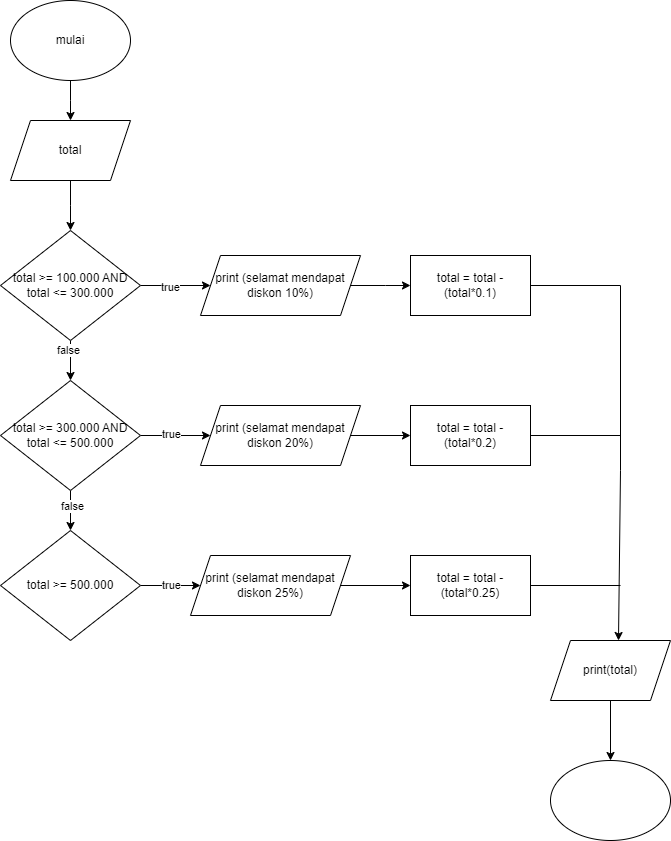

The diagram above was exported from draw.io. Its source (the exported page's mxGraphModel, read from the mxfile embedded in the PNG):
<mxGraphModel dx="880" dy="434" grid="1" gridSize="10" guides="1" tooltips="1" connect="1" arrows="1" fold="1" page="1" pageScale="1" pageWidth="827" pageHeight="1169" math="0" shadow="0">
  <root>
    <mxCell id="0" />
    <mxCell id="1" parent="0" />
    <mxCell id="Kyy6WbMCNsaF55_VDiVU-3" style="edgeStyle=orthogonalEdgeStyle;rounded=0;orthogonalLoop=1;jettySize=auto;html=1;exitX=0.5;exitY=1;exitDx=0;exitDy=0;" edge="1" parent="1" source="Kyy6WbMCNsaF55_VDiVU-2">
      <mxGeometry relative="1" as="geometry">
        <mxPoint x="240" y="160" as="targetPoint" />
      </mxGeometry>
    </mxCell>
    <mxCell id="Kyy6WbMCNsaF55_VDiVU-2" value="mulai" style="ellipse;whiteSpace=wrap;html=1;" vertex="1" parent="1">
      <mxGeometry x="180" y="40" width="120" height="80" as="geometry" />
    </mxCell>
    <mxCell id="Kyy6WbMCNsaF55_VDiVU-6" style="edgeStyle=orthogonalEdgeStyle;rounded=0;orthogonalLoop=1;jettySize=auto;html=1;exitX=0.5;exitY=1;exitDx=0;exitDy=0;" edge="1" parent="1" source="Kyy6WbMCNsaF55_VDiVU-4">
      <mxGeometry relative="1" as="geometry">
        <mxPoint x="240" y="270" as="targetPoint" />
      </mxGeometry>
    </mxCell>
    <mxCell id="Kyy6WbMCNsaF55_VDiVU-4" value="total" style="shape=parallelogram;perimeter=parallelogramPerimeter;whiteSpace=wrap;html=1;fixedSize=1;" vertex="1" parent="1">
      <mxGeometry x="180" y="160" width="120" height="60" as="geometry" />
    </mxCell>
    <mxCell id="Kyy6WbMCNsaF55_VDiVU-9" style="edgeStyle=orthogonalEdgeStyle;rounded=0;orthogonalLoop=1;jettySize=auto;html=1;exitX=1;exitY=0.5;exitDx=0;exitDy=0;" edge="1" parent="1" source="Kyy6WbMCNsaF55_VDiVU-7">
      <mxGeometry relative="1" as="geometry">
        <mxPoint x="380" y="325" as="targetPoint" />
      </mxGeometry>
    </mxCell>
    <mxCell id="Kyy6WbMCNsaF55_VDiVU-26" value="true" style="edgeLabel;html=1;align=center;verticalAlign=middle;resizable=0;points=[];" vertex="1" connectable="0" parent="Kyy6WbMCNsaF55_VDiVU-9">
      <mxGeometry x="-0.1773" y="-1" relative="1" as="geometry">
        <mxPoint as="offset" />
      </mxGeometry>
    </mxCell>
    <mxCell id="Kyy6WbMCNsaF55_VDiVU-21" style="edgeStyle=orthogonalEdgeStyle;rounded=0;orthogonalLoop=1;jettySize=auto;html=1;exitX=0.5;exitY=1;exitDx=0;exitDy=0;entryX=0.5;entryY=0;entryDx=0;entryDy=0;" edge="1" parent="1" source="Kyy6WbMCNsaF55_VDiVU-7" target="Kyy6WbMCNsaF55_VDiVU-13">
      <mxGeometry relative="1" as="geometry" />
    </mxCell>
    <mxCell id="Kyy6WbMCNsaF55_VDiVU-29" value="false" style="edgeLabel;html=1;align=center;verticalAlign=middle;resizable=0;points=[];" vertex="1" connectable="0" parent="Kyy6WbMCNsaF55_VDiVU-21">
      <mxGeometry x="-0.55" y="-3" relative="1" as="geometry">
        <mxPoint as="offset" />
      </mxGeometry>
    </mxCell>
    <mxCell id="Kyy6WbMCNsaF55_VDiVU-7" value="total &amp;gt;= 100.000 AND total &amp;lt;= 300.000" style="rhombus;whiteSpace=wrap;html=1;" vertex="1" parent="1">
      <mxGeometry x="170" y="270" width="140" height="110" as="geometry" />
    </mxCell>
    <mxCell id="Kyy6WbMCNsaF55_VDiVU-30" style="edgeStyle=orthogonalEdgeStyle;rounded=0;orthogonalLoop=1;jettySize=auto;html=1;exitX=1;exitY=0.5;exitDx=0;exitDy=0;" edge="1" parent="1" source="Kyy6WbMCNsaF55_VDiVU-10">
      <mxGeometry relative="1" as="geometry">
        <mxPoint x="580" y="325" as="targetPoint" />
      </mxGeometry>
    </mxCell>
    <mxCell id="Kyy6WbMCNsaF55_VDiVU-10" value="print (selamat mendapat diskon 10%)" style="shape=parallelogram;perimeter=parallelogramPerimeter;whiteSpace=wrap;html=1;fixedSize=1;" vertex="1" parent="1">
      <mxGeometry x="370" y="295" width="160" height="60" as="geometry" />
    </mxCell>
    <mxCell id="Kyy6WbMCNsaF55_VDiVU-36" value="" style="edgeStyle=orthogonalEdgeStyle;rounded=0;orthogonalLoop=1;jettySize=auto;html=1;" edge="1" parent="1" source="Kyy6WbMCNsaF55_VDiVU-11" target="Kyy6WbMCNsaF55_VDiVU-33">
      <mxGeometry relative="1" as="geometry" />
    </mxCell>
    <mxCell id="Kyy6WbMCNsaF55_VDiVU-11" value="print (selamat mendapat diskon 20%)" style="shape=parallelogram;perimeter=parallelogramPerimeter;whiteSpace=wrap;html=1;fixedSize=1;" vertex="1" parent="1">
      <mxGeometry x="370" y="445" width="160" height="60" as="geometry" />
    </mxCell>
    <mxCell id="Kyy6WbMCNsaF55_VDiVU-37" style="edgeStyle=orthogonalEdgeStyle;rounded=0;orthogonalLoop=1;jettySize=auto;html=1;exitX=1;exitY=0.5;exitDx=0;exitDy=0;entryX=0;entryY=0.5;entryDx=0;entryDy=0;" edge="1" parent="1" source="Kyy6WbMCNsaF55_VDiVU-12" target="Kyy6WbMCNsaF55_VDiVU-34">
      <mxGeometry relative="1" as="geometry" />
    </mxCell>
    <mxCell id="Kyy6WbMCNsaF55_VDiVU-12" value="print (selamat mendapat diskon 25%)" style="shape=parallelogram;perimeter=parallelogramPerimeter;whiteSpace=wrap;html=1;fixedSize=1;" vertex="1" parent="1">
      <mxGeometry x="360" y="595" width="160" height="60" as="geometry" />
    </mxCell>
    <mxCell id="Kyy6WbMCNsaF55_VDiVU-20" style="edgeStyle=orthogonalEdgeStyle;rounded=0;orthogonalLoop=1;jettySize=auto;html=1;exitX=1;exitY=0.5;exitDx=0;exitDy=0;" edge="1" parent="1" source="Kyy6WbMCNsaF55_VDiVU-13" target="Kyy6WbMCNsaF55_VDiVU-11">
      <mxGeometry relative="1" as="geometry" />
    </mxCell>
    <mxCell id="Kyy6WbMCNsaF55_VDiVU-39" value="true" style="edgeLabel;html=1;align=center;verticalAlign=middle;resizable=0;points=[];" vertex="1" connectable="0" parent="Kyy6WbMCNsaF55_VDiVU-20">
      <mxGeometry x="-0.1429" y="2" relative="1" as="geometry">
        <mxPoint as="offset" />
      </mxGeometry>
    </mxCell>
    <mxCell id="Kyy6WbMCNsaF55_VDiVU-23" style="edgeStyle=orthogonalEdgeStyle;rounded=0;orthogonalLoop=1;jettySize=auto;html=1;exitX=0.5;exitY=1;exitDx=0;exitDy=0;entryX=0.5;entryY=0;entryDx=0;entryDy=0;" edge="1" parent="1" source="Kyy6WbMCNsaF55_VDiVU-13" target="Kyy6WbMCNsaF55_VDiVU-14">
      <mxGeometry relative="1" as="geometry" />
    </mxCell>
    <mxCell id="Kyy6WbMCNsaF55_VDiVU-38" value="false" style="edgeLabel;html=1;align=center;verticalAlign=middle;resizable=0;points=[];" vertex="1" connectable="0" parent="Kyy6WbMCNsaF55_VDiVU-23">
      <mxGeometry x="-0.25" y="1" relative="1" as="geometry">
        <mxPoint as="offset" />
      </mxGeometry>
    </mxCell>
    <mxCell id="Kyy6WbMCNsaF55_VDiVU-13" value="total &amp;gt;= 300.000 AND total &amp;lt;= 500.000" style="rhombus;whiteSpace=wrap;html=1;" vertex="1" parent="1">
      <mxGeometry x="170" y="420" width="140" height="110" as="geometry" />
    </mxCell>
    <mxCell id="Kyy6WbMCNsaF55_VDiVU-22" style="edgeStyle=orthogonalEdgeStyle;rounded=0;orthogonalLoop=1;jettySize=auto;html=1;exitX=1;exitY=0.5;exitDx=0;exitDy=0;" edge="1" parent="1" source="Kyy6WbMCNsaF55_VDiVU-14" target="Kyy6WbMCNsaF55_VDiVU-12">
      <mxGeometry relative="1" as="geometry" />
    </mxCell>
    <mxCell id="Kyy6WbMCNsaF55_VDiVU-40" value="true" style="edgeLabel;html=1;align=center;verticalAlign=middle;resizable=0;points=[];" vertex="1" connectable="0" parent="Kyy6WbMCNsaF55_VDiVU-22">
      <mxGeometry y="1" relative="1" as="geometry">
        <mxPoint as="offset" />
      </mxGeometry>
    </mxCell>
    <mxCell id="Kyy6WbMCNsaF55_VDiVU-14" value="total &amp;gt;= 500.000" style="rhombus;whiteSpace=wrap;html=1;" vertex="1" parent="1">
      <mxGeometry x="170" y="570" width="140" height="110" as="geometry" />
    </mxCell>
    <mxCell id="Kyy6WbMCNsaF55_VDiVU-31" value="total = total - (total*0.1)" style="rounded=0;whiteSpace=wrap;html=1;" vertex="1" parent="1">
      <mxGeometry x="580" y="295" width="120" height="60" as="geometry" />
    </mxCell>
    <mxCell id="Kyy6WbMCNsaF55_VDiVU-33" value="total = total - (total*0.2)" style="rounded=0;whiteSpace=wrap;html=1;" vertex="1" parent="1">
      <mxGeometry x="580" y="445" width="120" height="60" as="geometry" />
    </mxCell>
    <mxCell id="Kyy6WbMCNsaF55_VDiVU-34" value="total = total - (total*0.25)" style="rounded=0;whiteSpace=wrap;html=1;" vertex="1" parent="1">
      <mxGeometry x="580" y="595" width="120" height="60" as="geometry" />
    </mxCell>
    <mxCell id="Kyy6WbMCNsaF55_VDiVU-46" style="edgeStyle=orthogonalEdgeStyle;rounded=0;orthogonalLoop=1;jettySize=auto;html=1;exitX=0.5;exitY=1;exitDx=0;exitDy=0;entryX=0.5;entryY=0;entryDx=0;entryDy=0;" edge="1" parent="1" source="Kyy6WbMCNsaF55_VDiVU-41" target="Kyy6WbMCNsaF55_VDiVU-45">
      <mxGeometry relative="1" as="geometry" />
    </mxCell>
    <mxCell id="Kyy6WbMCNsaF55_VDiVU-41" value="print(total)" style="shape=parallelogram;perimeter=parallelogramPerimeter;whiteSpace=wrap;html=1;fixedSize=1;" vertex="1" parent="1">
      <mxGeometry x="720" y="680" width="120" height="60" as="geometry" />
    </mxCell>
    <mxCell id="Kyy6WbMCNsaF55_VDiVU-42" value="" style="endArrow=classic;html=1;rounded=0;exitX=1;exitY=0.5;exitDx=0;exitDy=0;" edge="1" parent="1" source="Kyy6WbMCNsaF55_VDiVU-31">
      <mxGeometry width="50" height="50" relative="1" as="geometry">
        <mxPoint x="750" y="300" as="sourcePoint" />
        <mxPoint x="788" y="680" as="targetPoint" />
        <Array as="points">
          <mxPoint x="790" y="325" />
          <mxPoint x="790" y="510" />
        </Array>
      </mxGeometry>
    </mxCell>
    <mxCell id="Kyy6WbMCNsaF55_VDiVU-43" value="" style="endArrow=none;html=1;rounded=0;exitX=1;exitY=0.5;exitDx=0;exitDy=0;" edge="1" parent="1" source="Kyy6WbMCNsaF55_VDiVU-33">
      <mxGeometry width="50" height="50" relative="1" as="geometry">
        <mxPoint x="710" y="480" as="sourcePoint" />
        <mxPoint x="790" y="475" as="targetPoint" />
      </mxGeometry>
    </mxCell>
    <mxCell id="Kyy6WbMCNsaF55_VDiVU-44" value="" style="endArrow=none;html=1;rounded=0;exitX=1;exitY=0.5;exitDx=0;exitDy=0;" edge="1" parent="1" source="Kyy6WbMCNsaF55_VDiVU-34">
      <mxGeometry width="50" height="50" relative="1" as="geometry">
        <mxPoint x="710" y="650" as="sourcePoint" />
        <mxPoint x="790" y="625" as="targetPoint" />
      </mxGeometry>
    </mxCell>
    <mxCell id="Kyy6WbMCNsaF55_VDiVU-45" value="" style="ellipse;whiteSpace=wrap;html=1;" vertex="1" parent="1">
      <mxGeometry x="720" y="800" width="120" height="80" as="geometry" />
    </mxCell>
  </root>
</mxGraphModel>